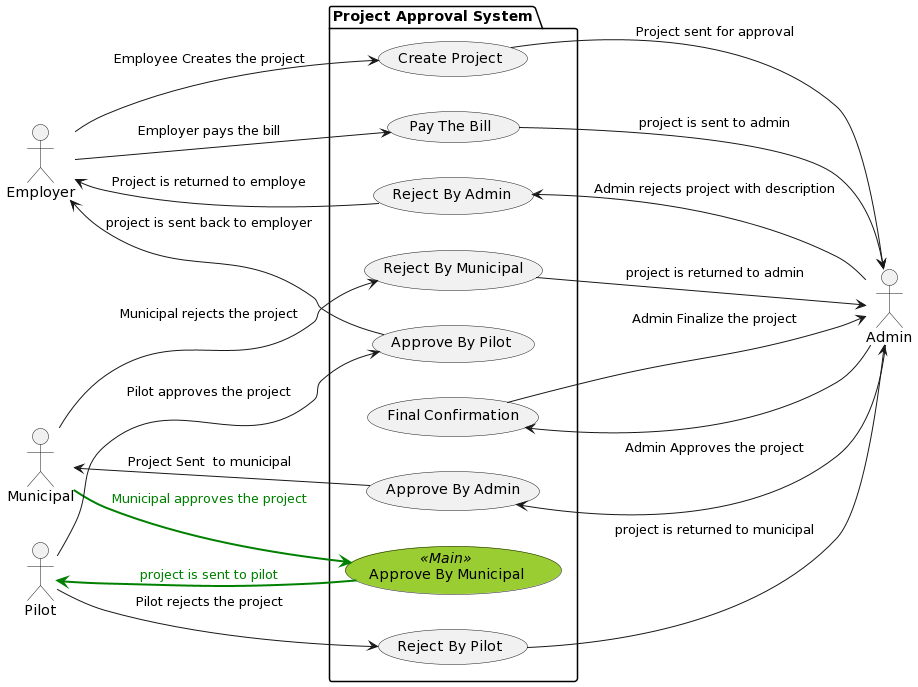

The diagram above was rendered by PlantUML. Its source (embedded in the PNG):
@startuml
left to right direction

  actor Employer as emp
  actor Admin as adm
  actor Municipal as mun
  actor Pilot as pil

skinparam usecase {
BackgroundColor<< Main >> YellowGreen
ActorFontName Courier
}

package "Project Approval System" as system {
   usecase "Create Project" as create
   usecase "Approve By Admin" as adm_app  
   usecase "Reject By Admin" as adm_rej  
   usecase "Reject By Municipal" as mun_rej  
   usecase "Approve By Municipal" as mun_app << Main >>   
   usecase "Approve By Pilot" as pil_app
   usecase "Reject By Pilot" as pil_rej
   usecase "Pay The Bill" as emp_pay
   usecase "Final Confirmation" as adm_final

   emp --> create  : Employee Creates the project
     create --> adm  : Project sent for approval 

   adm --> adm_rej  : Admin rejects project with description    
     adm_rej --> emp   : Project is returned to employe  

   adm --> adm_app  : Admin Approves the project
     adm_app --> mun : Project Sent  to municipal

   mun --> mun_rej : Municipal rejects the project
     mun_rej --> adm   : project is returned to admin

   mun --> mun_app  #line:green;line.bold;text:green : Municipal approves the project
     mun_app --> pil #line:green;line.bold;text:green : project is sent to pilot

   pil --> pil_rej : Pilot rejects the project
     pil_rej --> adm : project is returned to municipal
  
   pil --> pil_app : Pilot approves the project
      pil_app --> emp : project is sent back to employer 

   emp --> emp_pay : Employer pays the bill
      emp_pay --> adm : project is sent to admin

   adm --> adm_final
     adm_final --> adm : Admin Finalize the project
}
@enduml